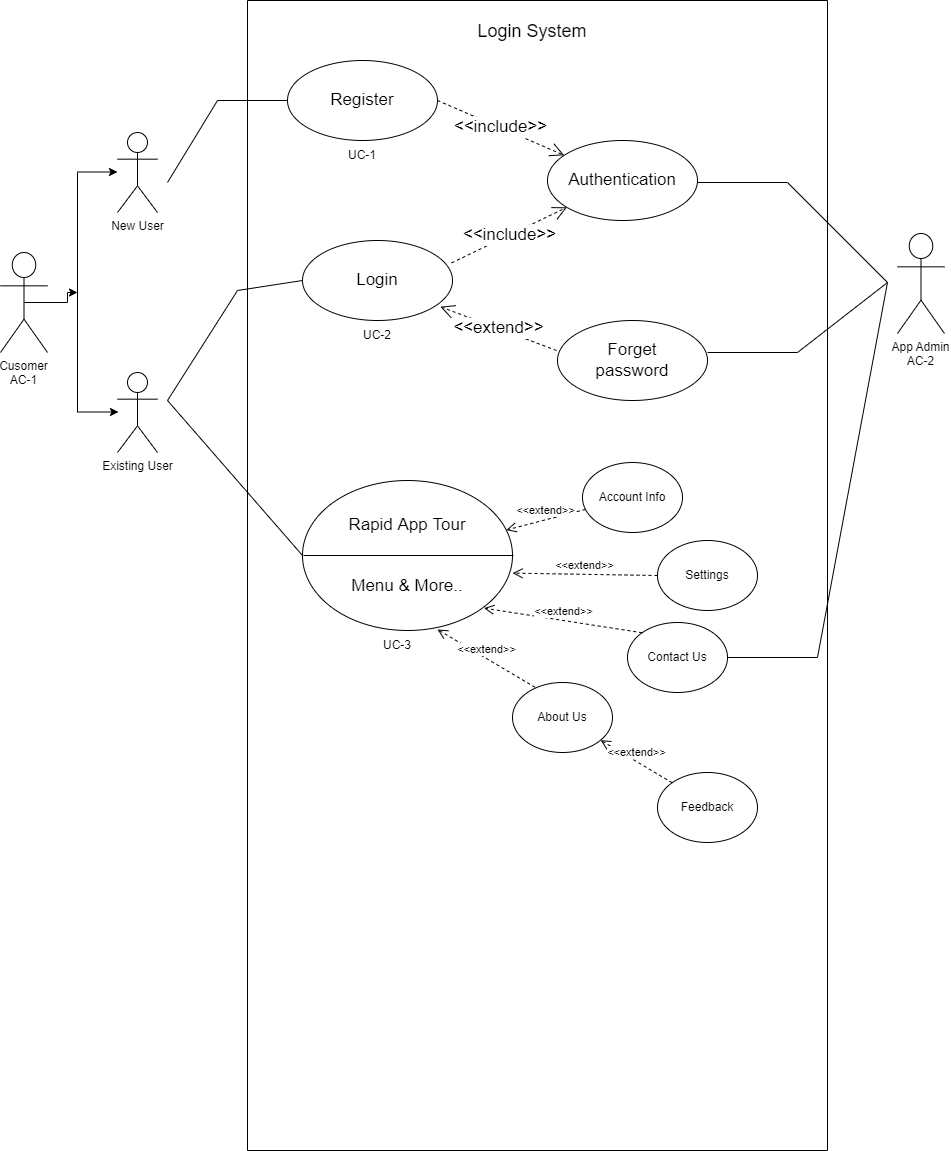

The diagram above was exported from draw.io. Its source (the exported page's mxGraphModel, read from the mxfile embedded in the PNG):
<mxGraphModel dx="1050" dy="1672" grid="1" gridSize="10" guides="1" tooltips="1" connect="1" arrows="1" fold="1" page="1" pageScale="1" pageWidth="850" pageHeight="1100" math="0" shadow="0">
  <root>
    <mxCell id="0" />
    <mxCell id="1" parent="0" />
    <mxCell id="NtRGN47YQRYzibgpyGAU-9" style="edgeStyle=orthogonalEdgeStyle;rounded=0;orthogonalLoop=1;jettySize=auto;html=1;exitX=0.5;exitY=0.5;exitDx=0;exitDy=0;exitPerimeter=0;" parent="1" source="NtRGN47YQRYzibgpyGAU-1" edge="1">
      <mxGeometry relative="1" as="geometry">
        <mxPoint x="80" y="280" as="targetPoint" />
      </mxGeometry>
    </mxCell>
    <mxCell id="NtRGN47YQRYzibgpyGAU-1" value="Cusomer&#10;AC-1&#10;" style="shape=umlActor;verticalLabelPosition=bottom;verticalAlign=top;outlineConnect=0;" parent="1" vertex="1">
      <mxGeometry x="3" y="240" width="47" height="100" as="geometry" />
    </mxCell>
    <mxCell id="NtRGN47YQRYzibgpyGAU-2" value="New User" style="shape=umlActor;verticalLabelPosition=bottom;verticalAlign=top;html=1;outlineConnect=0;" parent="1" vertex="1">
      <mxGeometry x="120" y="120" width="40" height="80" as="geometry" />
    </mxCell>
    <mxCell id="NtRGN47YQRYzibgpyGAU-3" value="Existing User" style="shape=umlActor;verticalLabelPosition=bottom;verticalAlign=top;html=1;outlineConnect=0;" parent="1" vertex="1">
      <mxGeometry x="120" y="360" width="40" height="80" as="geometry" />
    </mxCell>
    <mxCell id="NtRGN47YQRYzibgpyGAU-6" value="" style="endArrow=none;html=1;rounded=0;" parent="1" edge="1">
      <mxGeometry width="50" height="50" relative="1" as="geometry">
        <mxPoint x="80" y="400" as="sourcePoint" />
        <mxPoint x="80" y="160" as="targetPoint" />
      </mxGeometry>
    </mxCell>
    <mxCell id="NtRGN47YQRYzibgpyGAU-10" value="" style="endArrow=classic;html=1;rounded=0;" parent="1" edge="1">
      <mxGeometry width="50" height="50" relative="1" as="geometry">
        <mxPoint x="80" y="159.5" as="sourcePoint" />
        <mxPoint x="120" y="159.5" as="targetPoint" />
      </mxGeometry>
    </mxCell>
    <mxCell id="NtRGN47YQRYzibgpyGAU-13" value="" style="endArrow=classic;html=1;rounded=0;" parent="1" edge="1">
      <mxGeometry width="50" height="50" relative="1" as="geometry">
        <mxPoint x="81" y="399.5" as="sourcePoint" />
        <mxPoint x="121" y="399.5" as="targetPoint" />
      </mxGeometry>
    </mxCell>
    <mxCell id="NtRGN47YQRYzibgpyGAU-15" value="" style="swimlane;whiteSpace=wrap;html=1;align=center;startSize=0;" parent="1" vertex="1">
      <mxGeometry x="250" y="-12" width="580" height="1150" as="geometry" />
    </mxCell>
    <mxCell id="NtRGN47YQRYzibgpyGAU-16" value="Register" style="ellipse;whiteSpace=wrap;html=1;fontSize=17;" parent="NtRGN47YQRYzibgpyGAU-15" vertex="1">
      <mxGeometry x="40" y="60" width="150" height="80" as="geometry" />
    </mxCell>
    <mxCell id="NtRGN47YQRYzibgpyGAU-17" value="Login" style="ellipse;whiteSpace=wrap;html=1;fontSize=17;" parent="NtRGN47YQRYzibgpyGAU-15" vertex="1">
      <mxGeometry x="55" y="240" width="150" height="80" as="geometry" />
    </mxCell>
    <mxCell id="NtRGN47YQRYzibgpyGAU-18" value="Authentication" style="ellipse;whiteSpace=wrap;html=1;fontSize=17;" parent="NtRGN47YQRYzibgpyGAU-15" vertex="1">
      <mxGeometry x="300" y="140" width="150" height="80" as="geometry" />
    </mxCell>
    <mxCell id="NtRGN47YQRYzibgpyGAU-22" value="Forget&lt;br&gt;password" style="ellipse;whiteSpace=wrap;html=1;fontSize=17;" parent="NtRGN47YQRYzibgpyGAU-15" vertex="1">
      <mxGeometry x="310" y="320" width="150" height="80" as="geometry" />
    </mxCell>
    <mxCell id="NtRGN47YQRYzibgpyGAU-23" value="&amp;lt;&amp;lt;include&amp;gt;&amp;gt;" style="endArrow=open;endSize=12;dashed=1;html=1;rounded=0;fontSize=17;exitX=0.994;exitY=0.28;exitDx=0;exitDy=0;exitPerimeter=0;" parent="NtRGN47YQRYzibgpyGAU-15" source="NtRGN47YQRYzibgpyGAU-17" target="NtRGN47YQRYzibgpyGAU-18" edge="1">
      <mxGeometry width="160" relative="1" as="geometry">
        <mxPoint x="190" y="270" as="sourcePoint" />
        <mxPoint x="350" y="270" as="targetPoint" />
      </mxGeometry>
    </mxCell>
    <mxCell id="NtRGN47YQRYzibgpyGAU-24" value="&amp;lt;&amp;lt;include&amp;gt;&amp;gt;" style="endArrow=open;endSize=12;dashed=1;html=1;rounded=0;fontSize=17;exitX=1;exitY=0.5;exitDx=0;exitDy=0;" parent="NtRGN47YQRYzibgpyGAU-15" source="NtRGN47YQRYzibgpyGAU-16" target="NtRGN47YQRYzibgpyGAU-18" edge="1">
      <mxGeometry width="160" relative="1" as="geometry">
        <mxPoint x="200" y="90" as="sourcePoint" />
        <mxPoint x="305.22989690721886" y="40.00412371133922" as="targetPoint" />
      </mxGeometry>
    </mxCell>
    <mxCell id="NtRGN47YQRYzibgpyGAU-25" value="&amp;lt;&amp;lt;extend&amp;gt;&amp;gt;" style="endArrow=open;endSize=12;dashed=1;html=1;rounded=0;fontSize=17;entryX=0.926;entryY=0.828;entryDx=0;entryDy=0;entryPerimeter=0;" parent="NtRGN47YQRYzibgpyGAU-15" edge="1">
      <mxGeometry width="160" relative="1" as="geometry">
        <mxPoint x="309" y="350" as="sourcePoint" />
        <mxPoint x="192.9000000000001" y="306.24" as="targetPoint" />
      </mxGeometry>
    </mxCell>
    <mxCell id="NtRGN47YQRYzibgpyGAU-31" value="" style="endArrow=none;html=1;rounded=0;fontSize=17;" parent="NtRGN47YQRYzibgpyGAU-15" edge="1">
      <mxGeometry width="50" height="50" relative="1" as="geometry">
        <mxPoint x="-80" y="182" as="sourcePoint" />
        <mxPoint x="40" y="100" as="targetPoint" />
        <Array as="points">
          <mxPoint x="-30" y="100" />
        </Array>
      </mxGeometry>
    </mxCell>
    <mxCell id="NtRGN47YQRYzibgpyGAU-42" value="" style="endArrow=none;html=1;rounded=0;fontSize=17;exitX=0;exitY=0.5;exitDx=0;exitDy=0;" parent="NtRGN47YQRYzibgpyGAU-15" source="NtRGN47YQRYzibgpyGAU-44" edge="1">
      <mxGeometry width="50" height="50" relative="1" as="geometry">
        <mxPoint x="60" y="550" as="sourcePoint" />
        <mxPoint x="55" y="280" as="targetPoint" />
        <Array as="points">
          <mxPoint x="-80" y="400" />
          <mxPoint x="-10" y="290" />
        </Array>
      </mxGeometry>
    </mxCell>
    <mxCell id="NtRGN47YQRYzibgpyGAU-44" value="Rapid App Tour&lt;br&gt;&lt;br&gt;&lt;br&gt;Menu &amp;amp; More.." style="ellipse;whiteSpace=wrap;html=1;fontSize=17;container=1;" parent="NtRGN47YQRYzibgpyGAU-15" vertex="1">
      <mxGeometry x="55" y="480" width="210" height="150" as="geometry" />
    </mxCell>
    <mxCell id="AkzXM_KAlC4blV6uqlfE-1" value="" style="endArrow=none;html=1;rounded=0;exitX=0;exitY=0.5;exitDx=0;exitDy=0;entryX=1;entryY=0.5;entryDx=0;entryDy=0;" parent="NtRGN47YQRYzibgpyGAU-15" edge="1">
      <mxGeometry width="50" height="50" relative="1" as="geometry">
        <mxPoint x="55.99999999999909" y="555" as="sourcePoint" />
        <mxPoint x="266.0000000000009" y="555" as="targetPoint" />
      </mxGeometry>
    </mxCell>
    <mxCell id="AkzXM_KAlC4blV6uqlfE-2" value="&amp;lt;&amp;lt;extend&amp;gt;&amp;gt;" style="html=1;verticalAlign=bottom;endArrow=open;dashed=1;endSize=8;rounded=0;" parent="NtRGN47YQRYzibgpyGAU-15" source="AkzXM_KAlC4blV6uqlfE-3" target="NtRGN47YQRYzibgpyGAU-44" edge="1">
      <mxGeometry relative="1" as="geometry">
        <mxPoint x="330" y="590" as="sourcePoint" />
        <mxPoint x="280" y="574.47" as="targetPoint" />
      </mxGeometry>
    </mxCell>
    <mxCell id="AkzXM_KAlC4blV6uqlfE-3" value="Account Info" style="ellipse;whiteSpace=wrap;html=1;" parent="NtRGN47YQRYzibgpyGAU-15" vertex="1">
      <mxGeometry x="335" y="462" width="100" height="70" as="geometry" />
    </mxCell>
    <mxCell id="AkzXM_KAlC4blV6uqlfE-4" value="Settings" style="ellipse;whiteSpace=wrap;html=1;" parent="NtRGN47YQRYzibgpyGAU-15" vertex="1">
      <mxGeometry x="410" y="540" width="100" height="70" as="geometry" />
    </mxCell>
    <mxCell id="AkzXM_KAlC4blV6uqlfE-5" value="Contact Us" style="ellipse;whiteSpace=wrap;html=1;" parent="NtRGN47YQRYzibgpyGAU-15" vertex="1">
      <mxGeometry x="380" y="622" width="100" height="70" as="geometry" />
    </mxCell>
    <mxCell id="AkzXM_KAlC4blV6uqlfE-6" value="About Us" style="ellipse;whiteSpace=wrap;html=1;" parent="NtRGN47YQRYzibgpyGAU-15" vertex="1">
      <mxGeometry x="265" y="682" width="100" height="70" as="geometry" />
    </mxCell>
    <mxCell id="AkzXM_KAlC4blV6uqlfE-7" value="&amp;lt;&amp;lt;extend&amp;gt;&amp;gt;" style="html=1;verticalAlign=bottom;endArrow=open;dashed=1;endSize=8;rounded=0;exitX=0;exitY=0.5;exitDx=0;exitDy=0;" parent="NtRGN47YQRYzibgpyGAU-15" source="AkzXM_KAlC4blV6uqlfE-4" edge="1">
      <mxGeometry relative="1" as="geometry">
        <mxPoint x="344.20778953063154" y="551.9993807905968" as="sourcePoint" />
        <mxPoint x="264.99581210759106" y="572.6422550895892" as="targetPoint" />
      </mxGeometry>
    </mxCell>
    <mxCell id="AkzXM_KAlC4blV6uqlfE-8" value="&amp;lt;&amp;lt;extend&amp;gt;&amp;gt;" style="html=1;verticalAlign=bottom;endArrow=open;dashed=1;endSize=8;rounded=0;exitX=0;exitY=0;exitDx=0;exitDy=0;" parent="NtRGN47YQRYzibgpyGAU-15" source="AkzXM_KAlC4blV6uqlfE-5" edge="1">
      <mxGeometry relative="1" as="geometry">
        <mxPoint x="381.5" y="610" as="sourcePoint" />
        <mxPoint x="236.49581210759106" y="607.6422550895891" as="targetPoint" />
      </mxGeometry>
    </mxCell>
    <mxCell id="AkzXM_KAlC4blV6uqlfE-9" value="&amp;lt;&amp;lt;extend&amp;gt;&amp;gt;" style="html=1;verticalAlign=bottom;endArrow=open;dashed=1;endSize=8;rounded=0;exitX=0.226;exitY=0.069;exitDx=0;exitDy=0;exitPerimeter=0;" parent="NtRGN47YQRYzibgpyGAU-15" source="AkzXM_KAlC4blV6uqlfE-6" edge="1">
      <mxGeometry relative="1" as="geometry">
        <mxPoint x="378.1983515678189" y="673.5737362071922" as="sourcePoint" />
        <mxPoint x="189.99581210759106" y="629.0022550895891" as="targetPoint" />
      </mxGeometry>
    </mxCell>
    <mxCell id="AkzXM_KAlC4blV6uqlfE-12" value="Feedback" style="ellipse;whiteSpace=wrap;html=1;" parent="NtRGN47YQRYzibgpyGAU-15" vertex="1">
      <mxGeometry x="410" y="772" width="100" height="70" as="geometry" />
    </mxCell>
    <mxCell id="AkzXM_KAlC4blV6uqlfE-34" value="&amp;lt;&amp;lt;extend&amp;gt;&amp;gt;" style="html=1;verticalAlign=bottom;endArrow=open;dashed=1;endSize=8;rounded=0;exitX=0;exitY=0;exitDx=0;exitDy=0;" parent="NtRGN47YQRYzibgpyGAU-15" source="AkzXM_KAlC4blV6uqlfE-12" target="AkzXM_KAlC4blV6uqlfE-6" edge="1">
      <mxGeometry relative="1" as="geometry">
        <mxPoint x="441" y="774" as="sourcePoint" />
        <mxPoint x="358.99581210759106" y="728.0022550895892" as="targetPoint" />
      </mxGeometry>
    </mxCell>
    <mxCell id="AkzXM_KAlC4blV6uqlfE-36" value="" style="endArrow=none;html=1;rounded=0;" parent="NtRGN47YQRYzibgpyGAU-15" edge="1">
      <mxGeometry width="50" height="50" relative="1" as="geometry">
        <mxPoint x="450" y="182" as="sourcePoint" />
        <mxPoint x="460" y="352" as="targetPoint" />
        <Array as="points">
          <mxPoint x="540" y="182" />
          <mxPoint x="640" y="282" />
          <mxPoint x="550" y="352" />
        </Array>
      </mxGeometry>
    </mxCell>
    <mxCell id="-CfefFqt9uUu5KgeTBDS-3" value="Login System" style="text;html=1;strokeColor=none;fillColor=none;align=center;verticalAlign=middle;whiteSpace=wrap;rounded=0;fontSize=18;" parent="NtRGN47YQRYzibgpyGAU-15" vertex="1">
      <mxGeometry x="220" y="2" width="130" height="58" as="geometry" />
    </mxCell>
    <mxCell id="3mFVdNJ5rnfeRZy5ifom-1" value="UC-1" style="text;html=1;strokeColor=none;fillColor=none;align=center;verticalAlign=middle;whiteSpace=wrap;rounded=0;" vertex="1" parent="NtRGN47YQRYzibgpyGAU-15">
      <mxGeometry x="85" y="140" width="60" height="30" as="geometry" />
    </mxCell>
    <mxCell id="3mFVdNJ5rnfeRZy5ifom-2" value="UC-2" style="text;html=1;strokeColor=none;fillColor=none;align=center;verticalAlign=middle;whiteSpace=wrap;rounded=0;" vertex="1" parent="NtRGN47YQRYzibgpyGAU-15">
      <mxGeometry x="100" y="320" width="60" height="30" as="geometry" />
    </mxCell>
    <mxCell id="3mFVdNJ5rnfeRZy5ifom-3" value="UC-3" style="text;html=1;strokeColor=none;fillColor=none;align=center;verticalAlign=middle;whiteSpace=wrap;rounded=0;" vertex="1" parent="NtRGN47YQRYzibgpyGAU-15">
      <mxGeometry x="120" y="630" width="60" height="30" as="geometry" />
    </mxCell>
    <mxCell id="AkzXM_KAlC4blV6uqlfE-35" value="App Admin&#10;AC-2" style="shape=umlActor;verticalLabelPosition=bottom;verticalAlign=top;outlineConnect=0;" parent="1" vertex="1">
      <mxGeometry x="900" y="221" width="47" height="100" as="geometry" />
    </mxCell>
    <mxCell id="AkzXM_KAlC4blV6uqlfE-37" value="" style="endArrow=none;html=1;rounded=0;exitX=1;exitY=0.5;exitDx=0;exitDy=0;" parent="1" source="AkzXM_KAlC4blV6uqlfE-5" edge="1">
      <mxGeometry width="50" height="50" relative="1" as="geometry">
        <mxPoint x="840" y="370" as="sourcePoint" />
        <mxPoint x="890" y="270" as="targetPoint" />
        <Array as="points">
          <mxPoint x="820" y="645" />
        </Array>
      </mxGeometry>
    </mxCell>
  </root>
</mxGraphModel>